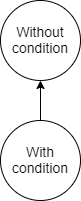

The diagram above was exported from draw.io. Its source (the exported page's mxGraphModel, read from the mxfile embedded in the PNG):
<mxGraphModel dx="614" dy="672" grid="1" gridSize="10" guides="1" tooltips="1" connect="1" arrows="1" fold="1" page="1" pageScale="1" pageWidth="1100" pageHeight="850" math="0" shadow="0">
  <root>
    <mxCell id="0" />
    <mxCell id="1" parent="0" />
    <mxCell id="Xem0pk2FrG5rrM-5_Ghf-1" value="&lt;font style=&quot;font-size: 14px&quot;&gt;Without condition&lt;/font&gt;" style="ellipse;whiteSpace=wrap;html=1;aspect=fixed;" vertex="1" parent="1">
      <mxGeometry x="20" y="40" width="80" height="80" as="geometry" />
    </mxCell>
    <mxCell id="Xem0pk2FrG5rrM-5_Ghf-32" style="edgeStyle=orthogonalEdgeStyle;rounded=0;orthogonalLoop=1;jettySize=auto;html=1;exitX=0.5;exitY=0;exitDx=0;exitDy=0;entryX=0.5;entryY=1;entryDx=0;entryDy=0;" edge="1" parent="1" source="Xem0pk2FrG5rrM-5_Ghf-31" target="Xem0pk2FrG5rrM-5_Ghf-1">
      <mxGeometry relative="1" as="geometry" />
    </mxCell>
    <mxCell id="Xem0pk2FrG5rrM-5_Ghf-31" value="&lt;font style=&quot;font-size: 14px&quot;&gt;With condition&lt;/font&gt;" style="ellipse;whiteSpace=wrap;html=1;aspect=fixed;" vertex="1" parent="1">
      <mxGeometry x="20" y="160" width="80" height="80" as="geometry" />
    </mxCell>
  </root>
</mxGraphModel>